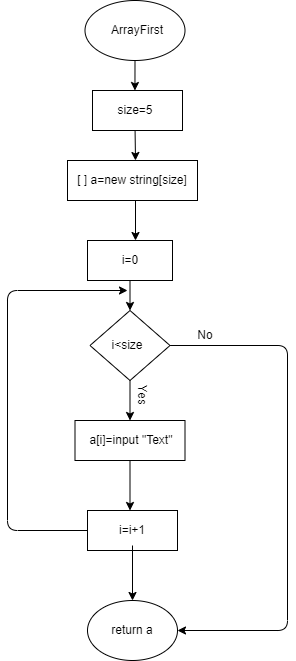

The diagram above was exported from draw.io. Its source (the exported page's mxGraphModel, read from the mxfile embedded in the PNG):
<mxGraphModel dx="520" dy="175" grid="1" gridSize="10" guides="1" tooltips="1" connect="1" arrows="1" fold="1" page="1" pageScale="1" pageWidth="850" pageHeight="1100" math="0" shadow="0">
  <root>
    <mxCell id="0" />
    <mxCell id="1" parent="0" />
    <mxCell id="19" style="edgeStyle=none;html=1;exitX=0.5;exitY=1;exitDx=0;exitDy=0;entryX=0.545;entryY=0;entryDx=0;entryDy=0;entryPerimeter=0;" parent="1" source="2" edge="1">
      <mxGeometry relative="1" as="geometry">
        <mxPoint x="247.45000000000005" y="110" as="targetPoint" />
      </mxGeometry>
    </mxCell>
    <mxCell id="2" value="" style="ellipse;whiteSpace=wrap;html=1;" parent="1" vertex="1">
      <mxGeometry x="197.5" y="20" width="100" height="60" as="geometry" />
    </mxCell>
    <mxCell id="3" value="ArrayFirst" style="text;html=1;strokeColor=none;fillColor=none;align=center;verticalAlign=middle;whiteSpace=wrap;rounded=0;" parent="1" vertex="1">
      <mxGeometry x="220" y="35" width="60" height="30" as="geometry" />
    </mxCell>
    <mxCell id="22" style="edgeStyle=none;html=1;exitX=0.5;exitY=1;exitDx=0;exitDy=0;entryX=0.5;entryY=0;entryDx=0;entryDy=0;" parent="1" source="5" target="7" edge="1">
      <mxGeometry relative="1" as="geometry" />
    </mxCell>
    <mxCell id="5" value="" style="rounded=0;whiteSpace=wrap;html=1;" parent="1" vertex="1">
      <mxGeometry x="200" y="260" width="85" height="40" as="geometry" />
    </mxCell>
    <mxCell id="23" style="edgeStyle=none;html=1;exitX=0.5;exitY=1;exitDx=0;exitDy=0;entryX=0.5;entryY=0;entryDx=0;entryDy=0;" parent="1" source="7" target="8" edge="1">
      <mxGeometry relative="1" as="geometry" />
    </mxCell>
    <mxCell id="34" style="edgeStyle=none;html=1;exitX=1;exitY=0.5;exitDx=0;exitDy=0;entryX=1;entryY=0.5;entryDx=0;entryDy=0;" parent="1" source="7" target="11" edge="1">
      <mxGeometry relative="1" as="geometry">
        <Array as="points">
          <mxPoint x="400" y="365" />
          <mxPoint x="400" y="650" />
        </Array>
      </mxGeometry>
    </mxCell>
    <mxCell id="7" value="" style="rhombus;whiteSpace=wrap;html=1;" parent="1" vertex="1">
      <mxGeometry x="202.5" y="330" width="80" height="70" as="geometry" />
    </mxCell>
    <mxCell id="24" style="edgeStyle=none;html=1;exitX=0.5;exitY=1;exitDx=0;exitDy=0;entryX=0.5;entryY=0;entryDx=0;entryDy=0;" parent="1" source="8" edge="1">
      <mxGeometry relative="1" as="geometry">
        <mxPoint x="242.5" y="530" as="targetPoint" />
      </mxGeometry>
    </mxCell>
    <mxCell id="8" value="" style="rounded=0;whiteSpace=wrap;html=1;" parent="1" vertex="1">
      <mxGeometry x="187.5" y="440" width="110" height="40" as="geometry" />
    </mxCell>
    <mxCell id="31" style="edgeStyle=none;html=1;exitX=0;exitY=0.5;exitDx=0;exitDy=0;" parent="1" source="10" edge="1">
      <mxGeometry relative="1" as="geometry">
        <mxPoint x="240" y="310" as="targetPoint" />
        <Array as="points">
          <mxPoint x="120" y="550" />
          <mxPoint x="120" y="310" />
        </Array>
      </mxGeometry>
    </mxCell>
    <mxCell id="10" value="" style="rounded=0;whiteSpace=wrap;html=1;" parent="1" vertex="1">
      <mxGeometry x="200" y="530" width="90" height="40" as="geometry" />
    </mxCell>
    <mxCell id="11" value="" style="ellipse;whiteSpace=wrap;html=1;" parent="1" vertex="1">
      <mxGeometry x="200" y="620" width="90" height="60" as="geometry" />
    </mxCell>
    <mxCell id="21" style="edgeStyle=none;html=1;startArrow=none;" parent="1" edge="1">
      <mxGeometry relative="1" as="geometry">
        <mxPoint x="248" y="220" as="sourcePoint" />
        <mxPoint x="248" y="260" as="targetPoint" />
      </mxGeometry>
    </mxCell>
    <mxCell id="13" value="i=0" style="text;html=1;strokeColor=none;fillColor=none;align=center;verticalAlign=middle;whiteSpace=wrap;rounded=0;" parent="1" vertex="1">
      <mxGeometry x="212.5" y="265" width="60" height="30" as="geometry" />
    </mxCell>
    <mxCell id="14" value="i&amp;lt;size" style="text;html=1;strokeColor=none;fillColor=none;align=center;verticalAlign=middle;whiteSpace=wrap;rounded=0;" parent="1" vertex="1">
      <mxGeometry x="210" y="350" width="60" height="30" as="geometry" />
    </mxCell>
    <mxCell id="15" value="a[i]=input &quot;Text&quot;" style="text;html=1;strokeColor=none;fillColor=none;align=center;verticalAlign=middle;whiteSpace=wrap;rounded=0;" parent="1" vertex="1">
      <mxGeometry x="200" y="445" width="87.5" height="30" as="geometry" />
    </mxCell>
    <mxCell id="26" style="edgeStyle=none;html=1;exitX=0.5;exitY=1;exitDx=0;exitDy=0;entryX=0.5;entryY=0;entryDx=0;entryDy=0;" parent="1" source="17" target="11" edge="1">
      <mxGeometry relative="1" as="geometry" />
    </mxCell>
    <mxCell id="17" value="i=i+1" style="text;html=1;strokeColor=none;fillColor=none;align=center;verticalAlign=middle;whiteSpace=wrap;rounded=0;" parent="1" vertex="1">
      <mxGeometry x="215" y="535" width="60" height="30" as="geometry" />
    </mxCell>
    <mxCell id="18" value="return a" style="text;html=1;strokeColor=none;fillColor=none;align=center;verticalAlign=middle;whiteSpace=wrap;rounded=0;" parent="1" vertex="1">
      <mxGeometry x="215" y="635" width="60" height="30" as="geometry" />
    </mxCell>
    <mxCell id="33" value="Yes" style="text;html=1;strokeColor=none;fillColor=none;align=center;verticalAlign=middle;whiteSpace=wrap;rounded=0;rotation=90;" parent="1" vertex="1">
      <mxGeometry x="225" y="400" width="60" height="30" as="geometry" />
    </mxCell>
    <mxCell id="35" value="No" style="text;html=1;strokeColor=none;fillColor=none;align=center;verticalAlign=middle;whiteSpace=wrap;rounded=0;" parent="1" vertex="1">
      <mxGeometry x="287.5" y="340" width="60" height="30" as="geometry" />
    </mxCell>
    <mxCell id="42" style="edgeStyle=none;html=1;exitX=0.5;exitY=1;exitDx=0;exitDy=0;" edge="1" parent="1" source="37">
      <mxGeometry relative="1" as="geometry">
        <mxPoint x="248" y="150" as="sourcePoint" />
        <mxPoint x="248" y="180" as="targetPoint" />
      </mxGeometry>
    </mxCell>
    <mxCell id="36" value="" style="rounded=0;whiteSpace=wrap;html=1;" vertex="1" parent="1">
      <mxGeometry x="205" y="110" width="90" height="40" as="geometry" />
    </mxCell>
    <mxCell id="37" value="size=5" style="text;html=1;strokeColor=none;fillColor=none;align=center;verticalAlign=middle;whiteSpace=wrap;rounded=0;" vertex="1" parent="1">
      <mxGeometry x="217.5" y="115" width="60" height="30" as="geometry" />
    </mxCell>
    <mxCell id="38" value="" style="rounded=0;whiteSpace=wrap;html=1;" vertex="1" parent="1">
      <mxGeometry x="180" y="180" width="130" height="40" as="geometry" />
    </mxCell>
    <mxCell id="43" value="[ ] a=new string[size]" style="text;html=1;strokeColor=none;fillColor=none;align=center;verticalAlign=middle;whiteSpace=wrap;rounded=0;" vertex="1" parent="1">
      <mxGeometry x="180" y="185" width="130" height="30" as="geometry" />
    </mxCell>
  </root>
</mxGraphModel>